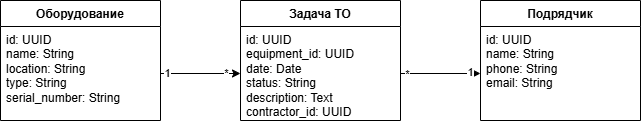

The diagram above was exported from draw.io. Its source (the exported page's mxGraphModel, read from the mxfile embedded in the PNG):
<mxGraphModel dx="1191" dy="539" grid="1" gridSize="10" guides="1" tooltips="1" connect="1" arrows="1" fold="1" page="1" pageScale="1" pageWidth="827" pageHeight="1169" math="0" shadow="0">
  <root>
    <mxCell id="0" />
    <mxCell id="1" parent="0" />
    <mxCell id="1kUSBI6o_eSVH3j3cdzQ-8" value="Оборудование" style="swimlane;fontStyle=1;align=center;verticalAlign=top;childLayout=stackLayout;horizontal=1;startSize=26;horizontalStack=0;resizeParent=1;resizeParentMax=0;resizeLast=0;collapsible=1;marginBottom=0;whiteSpace=wrap;html=1;" vertex="1" parent="1">
      <mxGeometry x="80" y="60" width="160" height="120" as="geometry" />
    </mxCell>
    <mxCell id="1kUSBI6o_eSVH3j3cdzQ-9" value="id: UUID&lt;div&gt;name: String&lt;/div&gt;&lt;div&gt;location: String&lt;/div&gt;&lt;div&gt;type: String&lt;/div&gt;&lt;div&gt;serial_number: String&lt;br&gt;&lt;div&gt;&lt;br&gt;&lt;/div&gt;&lt;/div&gt;" style="text;strokeColor=none;fillColor=none;align=left;verticalAlign=top;spacingLeft=4;spacingRight=4;overflow=hidden;rotatable=0;points=[[0,0.5],[1,0.5]];portConstraint=eastwest;whiteSpace=wrap;html=1;" vertex="1" parent="1kUSBI6o_eSVH3j3cdzQ-8">
      <mxGeometry y="26" width="160" height="94" as="geometry" />
    </mxCell>
    <mxCell id="1kUSBI6o_eSVH3j3cdzQ-12" value="Задача ТО" style="swimlane;fontStyle=1;align=center;verticalAlign=top;childLayout=stackLayout;horizontal=1;startSize=26;horizontalStack=0;resizeParent=1;resizeParentMax=0;resizeLast=0;collapsible=1;marginBottom=0;whiteSpace=wrap;html=1;" vertex="1" parent="1">
      <mxGeometry x="320" y="60" width="160" height="120" as="geometry" />
    </mxCell>
    <mxCell id="1kUSBI6o_eSVH3j3cdzQ-13" value="id: UUID&lt;div&gt;equipment_id: UUID&lt;/div&gt;&lt;div&gt;date: Date&lt;/div&gt;&lt;div&gt;status: String&lt;/div&gt;&lt;div&gt;description: Text&lt;/div&gt;&lt;div&gt;contractor_id: UUID&lt;/div&gt;" style="text;strokeColor=none;fillColor=none;align=left;verticalAlign=top;spacingLeft=4;spacingRight=4;overflow=hidden;rotatable=0;points=[[0,0.5],[1,0.5]];portConstraint=eastwest;whiteSpace=wrap;html=1;" vertex="1" parent="1kUSBI6o_eSVH3j3cdzQ-12">
      <mxGeometry y="26" width="160" height="94" as="geometry" />
    </mxCell>
    <mxCell id="1kUSBI6o_eSVH3j3cdzQ-16" value="Подрядчик" style="swimlane;fontStyle=1;align=center;verticalAlign=top;childLayout=stackLayout;horizontal=1;startSize=26;horizontalStack=0;resizeParent=1;resizeParentMax=0;resizeLast=0;collapsible=1;marginBottom=0;whiteSpace=wrap;html=1;" vertex="1" parent="1">
      <mxGeometry x="560" y="60" width="160" height="120" as="geometry" />
    </mxCell>
    <mxCell id="1kUSBI6o_eSVH3j3cdzQ-17" value="id: UUID&lt;div&gt;name: String&lt;/div&gt;&lt;div&gt;phone: String&lt;/div&gt;&lt;div&gt;email: String&lt;/div&gt;" style="text;strokeColor=none;fillColor=none;align=left;verticalAlign=top;spacingLeft=4;spacingRight=4;overflow=hidden;rotatable=0;points=[[0,0.5],[1,0.5]];portConstraint=eastwest;whiteSpace=wrap;html=1;" vertex="1" parent="1kUSBI6o_eSVH3j3cdzQ-16">
      <mxGeometry y="26" width="160" height="94" as="geometry" />
    </mxCell>
    <mxCell id="1kUSBI6o_eSVH3j3cdzQ-30" value="" style="edgeStyle=orthogonalEdgeStyle;rounded=0;orthogonalLoop=1;jettySize=auto;html=1;" edge="1" parent="1" source="1kUSBI6o_eSVH3j3cdzQ-13" target="1kUSBI6o_eSVH3j3cdzQ-17">
      <mxGeometry relative="1" as="geometry" />
    </mxCell>
    <mxCell id="1kUSBI6o_eSVH3j3cdzQ-39" value="*" style="edgeLabel;html=1;align=center;verticalAlign=middle;resizable=0;points=[];" vertex="1" connectable="0" parent="1kUSBI6o_eSVH3j3cdzQ-30">
      <mxGeometry x="-0.8306" y="-1" relative="1" as="geometry">
        <mxPoint as="offset" />
      </mxGeometry>
    </mxCell>
    <mxCell id="1kUSBI6o_eSVH3j3cdzQ-40" value="1" style="edgeLabel;html=1;align=center;verticalAlign=middle;resizable=0;points=[];" vertex="1" connectable="0" parent="1kUSBI6o_eSVH3j3cdzQ-30">
      <mxGeometry x="0.7294" y="1" relative="1" as="geometry">
        <mxPoint as="offset" />
      </mxGeometry>
    </mxCell>
    <mxCell id="1kUSBI6o_eSVH3j3cdzQ-36" value="" style="edgeStyle=orthogonalEdgeStyle;rounded=0;orthogonalLoop=1;jettySize=auto;html=1;" edge="1" parent="1" source="1kUSBI6o_eSVH3j3cdzQ-9" target="1kUSBI6o_eSVH3j3cdzQ-13">
      <mxGeometry relative="1" as="geometry" />
    </mxCell>
    <mxCell id="1kUSBI6o_eSVH3j3cdzQ-37" value="1" style="edgeLabel;html=1;align=center;verticalAlign=middle;resizable=0;points=[];" vertex="1" connectable="0" parent="1kUSBI6o_eSVH3j3cdzQ-36">
      <mxGeometry x="-0.8455" relative="1" as="geometry">
        <mxPoint as="offset" />
      </mxGeometry>
    </mxCell>
    <mxCell id="1kUSBI6o_eSVH3j3cdzQ-38" value="*" style="edgeLabel;html=1;align=center;verticalAlign=middle;resizable=0;points=[];" vertex="1" connectable="0" parent="1kUSBI6o_eSVH3j3cdzQ-36">
      <mxGeometry x="0.64" relative="1" as="geometry">
        <mxPoint as="offset" />
      </mxGeometry>
    </mxCell>
  </root>
</mxGraphModel>